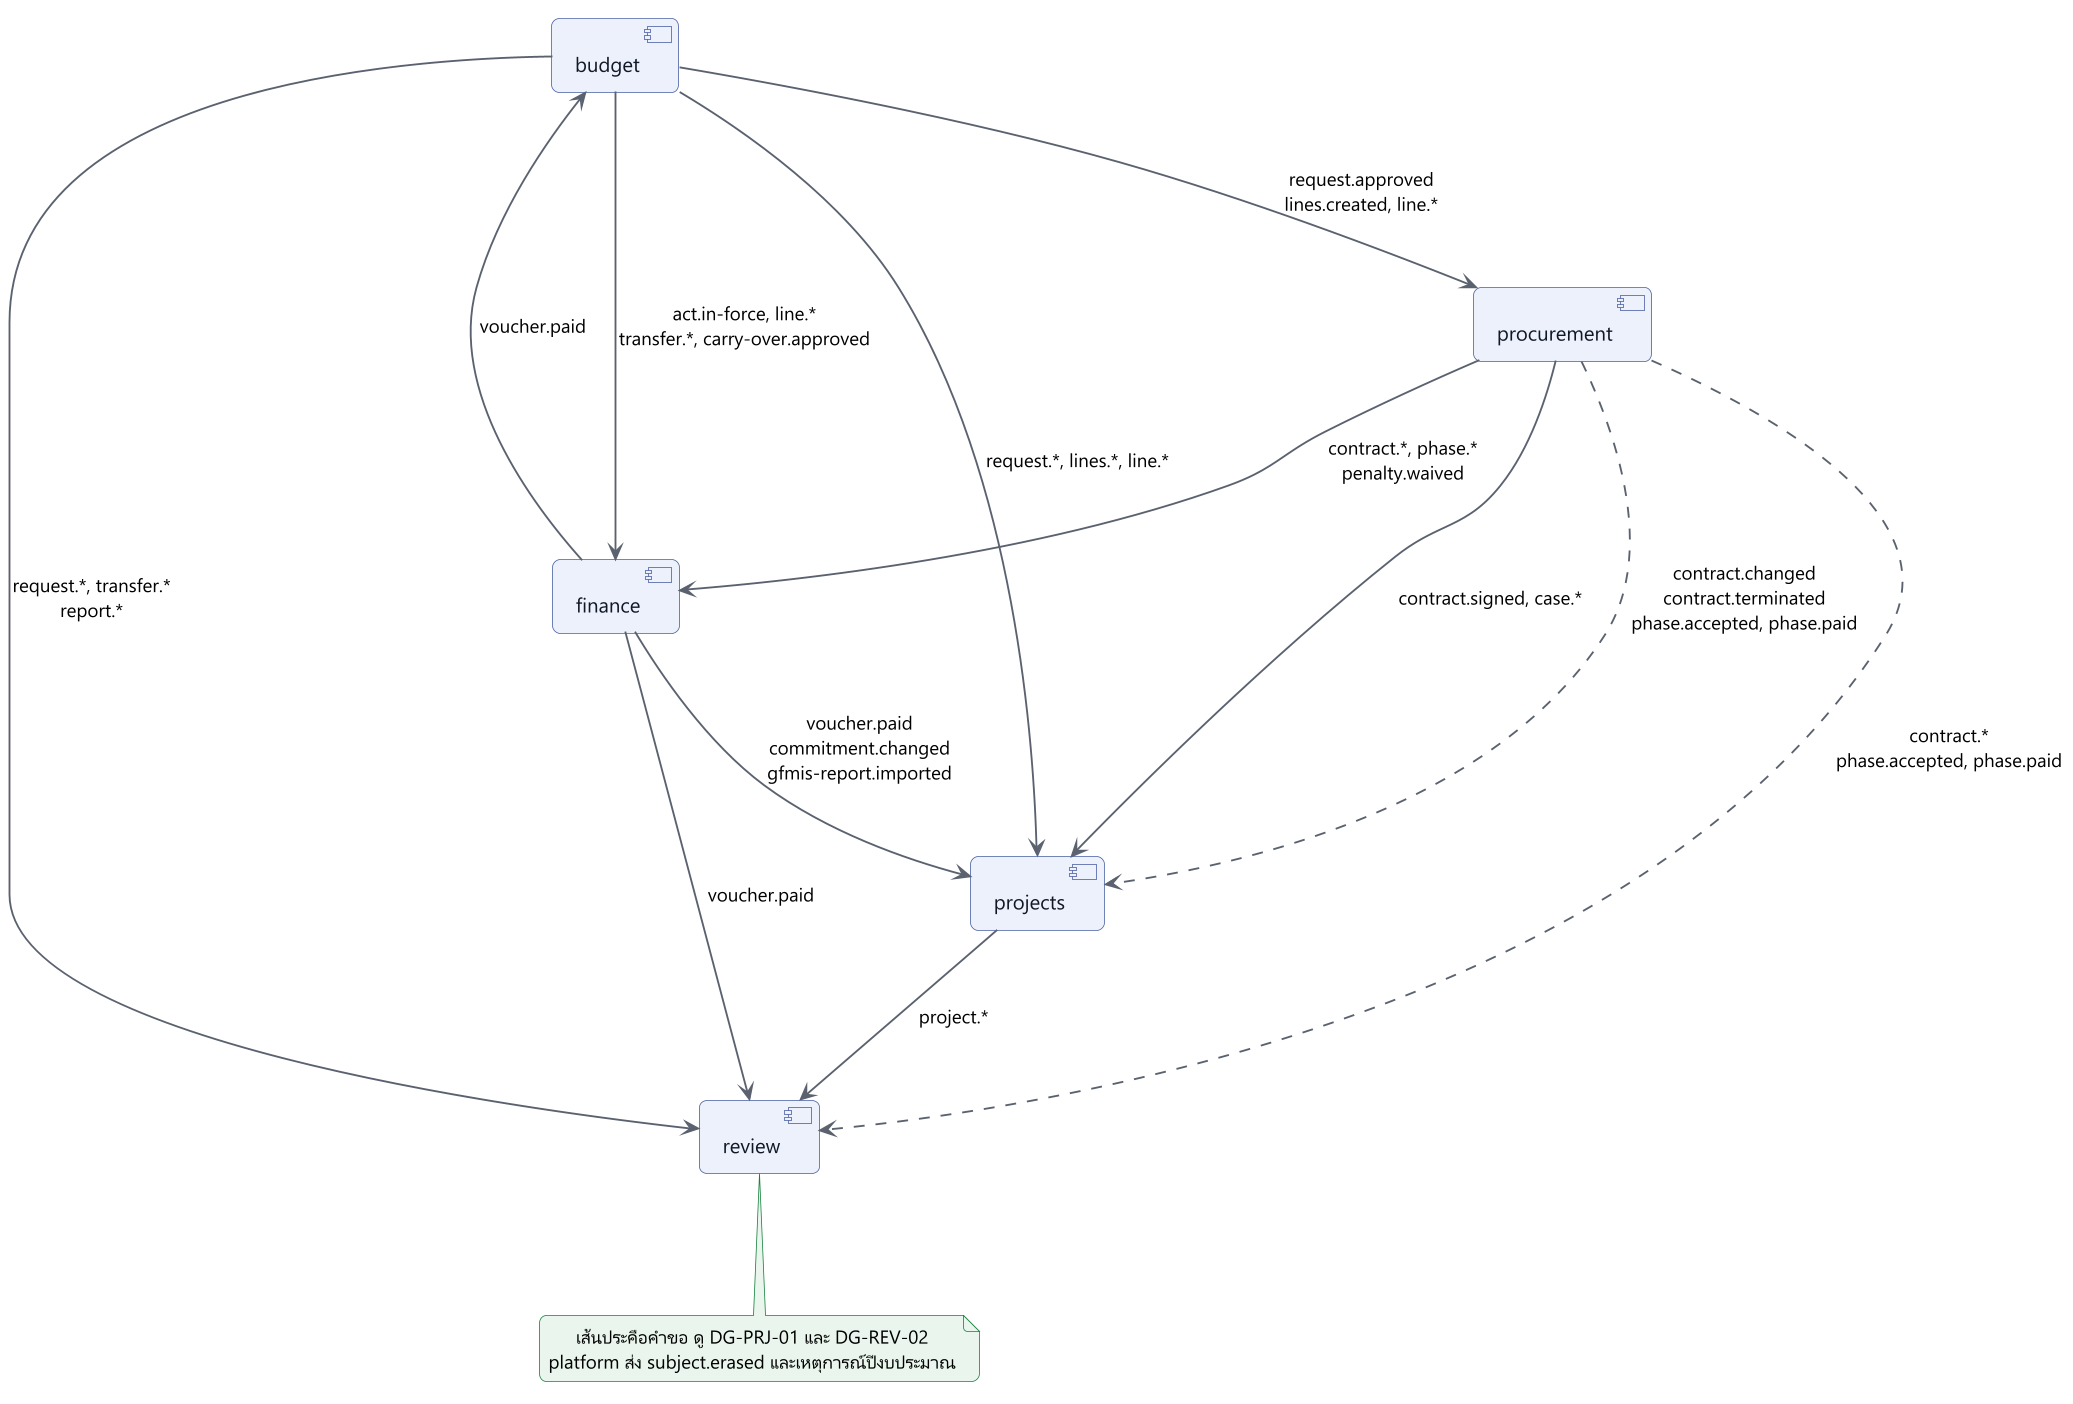

The diagram above was rendered by PlantUML. Its source (embedded in the PNG):
@startuml
!include include/common.puml
hide stereotype
' title.th: เหตุการณ์ที่ข้ามโมดูล
' title.en: Events that cross modules
' desc.th: แผนภาพแสดงกลุ่มเหตุการณ์ที่โมดูลเจ้าของประกาศและโมดูลอื่นรับ เส้นทึบอยู่ในรายการเหตุการณ์ของเจ้าของแล้ว เส้นประเป็นคำขอที่เจ้าของยังไม่ได้ระบุ ทุกเหตุการณ์ผ่าน outbox และ RabbitMQ
' desc.en: The diagram shows the event groups that owner modules publish and other modules receive. Solid lines are in the owner's event catalogue. Dashed lines are requests the owner has not listed. Every event passes through the outbox and RabbitMQ.
skinparam nodesep 70
skinparam ranksep 90
component "budget" as b <<data>>
component "procurement" as p <<data>>
component "finance" as f <<data>>
component "projects" as j <<data>>
component "review" as r <<data>>
b --> p : request.approved\nlines.created, line.*
b --> f : act.in-force, line.*\ntransfer.*, carry-over.approved
p --> f : contract.*, phase.*\npenalty.waived
f --> b : voucher.paid
b --> j : request.*, lines.*, line.*
p --> j : contract.signed, case.*
f --> j : voucher.paid\ncommitment.changed\ngfmis-report.imported
b --> r : request.*, transfer.*\nreport.*
f --> r : voucher.paid
j --> r : project.*
p ..> j : contract.changed\ncontract.terminated\nphase.accepted, phase.paid
p ..> r : contract.*\nphase.accepted, phase.paid
note bottom of r
  $t("เส้นประคือคำขอ ดู DG-PRJ-01 และ DG-REV-02", "Dashed lines are requests, see DG-PRJ-01 and DG-REV-02")
  $t("platform ส่ง subject.erased และเหตุการณ์ปีงบประมาณ", "platform sends subject.erased and fiscal year events")
end note
@enduml